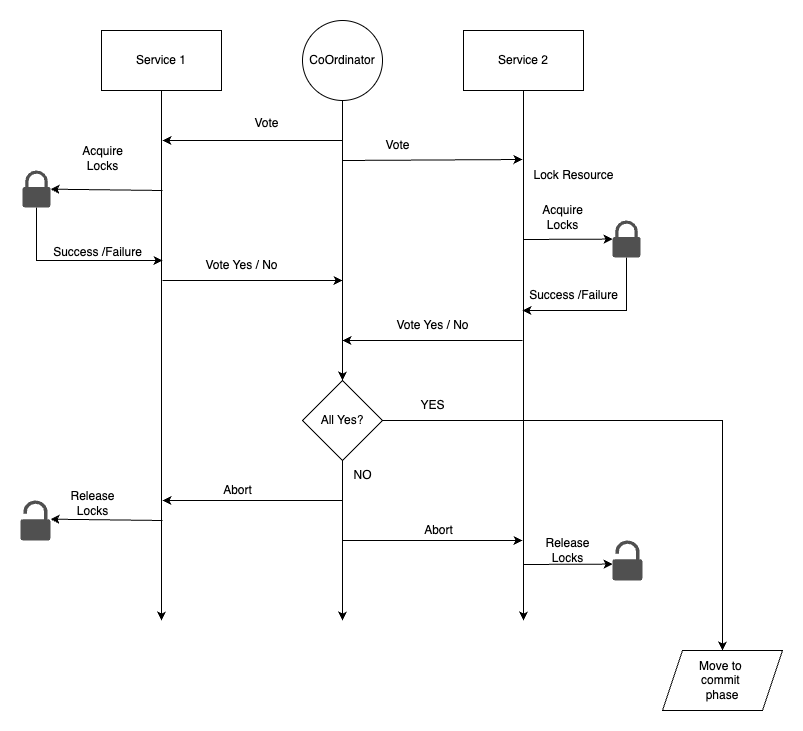

The diagram above was exported from draw.io. Its source (the exported page's mxGraphModel, read from the mxfile embedded in the PNG):
<mxGraphModel dx="984" dy="659" grid="1" gridSize="10" guides="1" tooltips="1" connect="1" arrows="1" fold="1" page="1" pageScale="1" pageWidth="850" pageHeight="1100" math="0" shadow="0">
  <root>
    <mxCell id="0" />
    <mxCell id="1" parent="0" />
    <mxCell id="ewaFHARDGmRmeSsp8WUu-522" style="edgeStyle=orthogonalEdgeStyle;rounded=0;orthogonalLoop=1;jettySize=auto;html=1;entryX=0.5;entryY=0;entryDx=0;entryDy=0;entryPerimeter=0;" edge="1" parent="1" source="ewaFHARDGmRmeSsp8WUu-518">
      <mxGeometry relative="1" as="geometry">
        <mxPoint x="339.75" y="200" as="targetPoint" />
      </mxGeometry>
    </mxCell>
    <mxCell id="ewaFHARDGmRmeSsp8WUu-584" style="edgeStyle=orthogonalEdgeStyle;rounded=0;orthogonalLoop=1;jettySize=auto;html=1;" edge="1" parent="1" source="ewaFHARDGmRmeSsp8WUu-581">
      <mxGeometry relative="1" as="geometry">
        <mxPoint x="400" y="440" as="targetPoint" />
      </mxGeometry>
    </mxCell>
    <mxCell id="ewaFHARDGmRmeSsp8WUu-581" value="CoOrdinator" style="ellipse;whiteSpace=wrap;html=1;aspect=fixed;" vertex="1" parent="1">
      <mxGeometry x="360" y="80" width="80" height="80" as="geometry" />
    </mxCell>
    <mxCell id="ewaFHARDGmRmeSsp8WUu-585" style="edgeStyle=orthogonalEdgeStyle;rounded=0;orthogonalLoop=1;jettySize=auto;html=1;" edge="1" parent="1" source="ewaFHARDGmRmeSsp8WUu-582">
      <mxGeometry relative="1" as="geometry">
        <mxPoint x="219" y="680" as="targetPoint" />
      </mxGeometry>
    </mxCell>
    <mxCell id="ewaFHARDGmRmeSsp8WUu-582" value="Service 1" style="rounded=0;whiteSpace=wrap;html=1;" vertex="1" parent="1">
      <mxGeometry x="159" y="90" width="120" height="60" as="geometry" />
    </mxCell>
    <mxCell id="ewaFHARDGmRmeSsp8WUu-586" style="edgeStyle=orthogonalEdgeStyle;rounded=0;orthogonalLoop=1;jettySize=auto;html=1;" edge="1" parent="1" source="ewaFHARDGmRmeSsp8WUu-583">
      <mxGeometry relative="1" as="geometry">
        <mxPoint x="581" y="680" as="targetPoint" />
      </mxGeometry>
    </mxCell>
    <mxCell id="ewaFHARDGmRmeSsp8WUu-583" value="Service 2" style="rounded=0;whiteSpace=wrap;html=1;" vertex="1" parent="1">
      <mxGeometry x="521" y="90" width="120" height="60" as="geometry" />
    </mxCell>
    <mxCell id="ewaFHARDGmRmeSsp8WUu-587" value="" style="endArrow=classic;html=1;rounded=0;" edge="1" parent="1">
      <mxGeometry width="50" height="50" relative="1" as="geometry">
        <mxPoint x="400" y="200" as="sourcePoint" />
        <mxPoint x="220" y="200" as="targetPoint" />
      </mxGeometry>
    </mxCell>
    <mxCell id="ewaFHARDGmRmeSsp8WUu-588" value="Vote" style="text;html=1;align=center;verticalAlign=middle;resizable=0;points=[];autosize=1;strokeColor=none;fillColor=none;" vertex="1" parent="1">
      <mxGeometry x="299" y="168" width="50" height="30" as="geometry" />
    </mxCell>
    <mxCell id="ewaFHARDGmRmeSsp8WUu-589" value="" style="endArrow=classic;html=1;rounded=0;" edge="1" parent="1">
      <mxGeometry width="50" height="50" relative="1" as="geometry">
        <mxPoint x="400" y="220" as="sourcePoint" />
        <mxPoint x="580" y="219" as="targetPoint" />
      </mxGeometry>
    </mxCell>
    <mxCell id="ewaFHARDGmRmeSsp8WUu-590" value="Vote" style="text;html=1;align=center;verticalAlign=middle;resizable=0;points=[];autosize=1;strokeColor=none;fillColor=none;" vertex="1" parent="1">
      <mxGeometry x="430" y="190" width="50" height="30" as="geometry" />
    </mxCell>
    <mxCell id="ewaFHARDGmRmeSsp8WUu-592" value="Lock Resource" style="text;html=1;align=center;verticalAlign=middle;resizable=0;points=[];autosize=1;strokeColor=none;fillColor=none;" vertex="1" parent="1">
      <mxGeometry x="581" y="220" width="100" height="30" as="geometry" />
    </mxCell>
    <mxCell id="ewaFHARDGmRmeSsp8WUu-621" style="edgeStyle=orthogonalEdgeStyle;rounded=0;orthogonalLoop=1;jettySize=auto;html=1;" edge="1" parent="1" source="ewaFHARDGmRmeSsp8WUu-615">
      <mxGeometry relative="1" as="geometry">
        <mxPoint x="220" y="320" as="targetPoint" />
        <Array as="points">
          <mxPoint x="94" y="320" />
        </Array>
      </mxGeometry>
    </mxCell>
    <mxCell id="ewaFHARDGmRmeSsp8WUu-615" value="" style="sketch=0;pointerEvents=1;shadow=0;dashed=0;html=1;strokeColor=none;fillColor=#505050;labelPosition=center;verticalLabelPosition=bottom;verticalAlign=top;outlineConnect=0;align=center;shape=mxgraph.office.security.lock_protected;" vertex="1" parent="1">
      <mxGeometry x="80" y="230" width="28" height="37" as="geometry" />
    </mxCell>
    <mxCell id="ewaFHARDGmRmeSsp8WUu-616" value="" style="endArrow=classic;html=1;rounded=0;" edge="1" parent="1" target="ewaFHARDGmRmeSsp8WUu-615">
      <mxGeometry width="50" height="50" relative="1" as="geometry">
        <mxPoint x="220" y="250" as="sourcePoint" />
        <mxPoint x="420" y="370" as="targetPoint" />
      </mxGeometry>
    </mxCell>
    <mxCell id="ewaFHARDGmRmeSsp8WUu-617" value="Acquire&lt;div&gt;Locks&lt;/div&gt;" style="text;html=1;align=center;verticalAlign=middle;resizable=0;points=[];autosize=1;strokeColor=none;fillColor=none;" vertex="1" parent="1">
      <mxGeometry x="130" y="198" width="60" height="40" as="geometry" />
    </mxCell>
    <mxCell id="ewaFHARDGmRmeSsp8WUu-625" style="edgeStyle=orthogonalEdgeStyle;rounded=0;orthogonalLoop=1;jettySize=auto;html=1;" edge="1" parent="1" source="ewaFHARDGmRmeSsp8WUu-618">
      <mxGeometry relative="1" as="geometry">
        <mxPoint x="580" y="370" as="targetPoint" />
        <Array as="points">
          <mxPoint x="684" y="370" />
          <mxPoint x="581" y="370" />
        </Array>
      </mxGeometry>
    </mxCell>
    <mxCell id="ewaFHARDGmRmeSsp8WUu-618" value="" style="sketch=0;pointerEvents=1;shadow=0;dashed=0;html=1;strokeColor=none;fillColor=#505050;labelPosition=center;verticalLabelPosition=bottom;verticalAlign=top;outlineConnect=0;align=center;shape=mxgraph.office.security.lock_protected;" vertex="1" parent="1">
      <mxGeometry x="670" y="280" width="28" height="37" as="geometry" />
    </mxCell>
    <mxCell id="ewaFHARDGmRmeSsp8WUu-619" value="" style="endArrow=classic;html=1;rounded=0;" edge="1" parent="1" target="ewaFHARDGmRmeSsp8WUu-618">
      <mxGeometry width="50" height="50" relative="1" as="geometry">
        <mxPoint x="581" y="299" as="sourcePoint" />
        <mxPoint x="781" y="422" as="targetPoint" />
      </mxGeometry>
    </mxCell>
    <mxCell id="ewaFHARDGmRmeSsp8WUu-620" value="Acquire&lt;div&gt;Locks&lt;/div&gt;" style="text;html=1;align=center;verticalAlign=middle;resizable=0;points=[];autosize=1;strokeColor=none;fillColor=none;" vertex="1" parent="1">
      <mxGeometry x="590" y="257" width="60" height="40" as="geometry" />
    </mxCell>
    <mxCell id="ewaFHARDGmRmeSsp8WUu-622" value="Success /Failure" style="text;html=1;align=center;verticalAlign=middle;resizable=0;points=[];autosize=1;strokeColor=none;fillColor=none;" vertex="1" parent="1">
      <mxGeometry x="100" y="297" width="110" height="30" as="geometry" />
    </mxCell>
    <mxCell id="ewaFHARDGmRmeSsp8WUu-623" value="" style="endArrow=classic;html=1;rounded=0;" edge="1" parent="1">
      <mxGeometry width="50" height="50" relative="1" as="geometry">
        <mxPoint x="220" y="340" as="sourcePoint" />
        <mxPoint x="400" y="340" as="targetPoint" />
      </mxGeometry>
    </mxCell>
    <mxCell id="ewaFHARDGmRmeSsp8WUu-624" value="Vote Yes / No" style="text;html=1;align=center;verticalAlign=middle;resizable=0;points=[];autosize=1;strokeColor=none;fillColor=none;" vertex="1" parent="1">
      <mxGeometry x="249" y="310" width="100" height="30" as="geometry" />
    </mxCell>
    <mxCell id="ewaFHARDGmRmeSsp8WUu-626" value="Success /Failure" style="text;html=1;align=center;verticalAlign=middle;resizable=0;points=[];autosize=1;strokeColor=none;fillColor=none;" vertex="1" parent="1">
      <mxGeometry x="576" y="340" width="110" height="30" as="geometry" />
    </mxCell>
    <mxCell id="ewaFHARDGmRmeSsp8WUu-627" value="" style="endArrow=classic;html=1;rounded=0;" edge="1" parent="1">
      <mxGeometry width="50" height="50" relative="1" as="geometry">
        <mxPoint x="580" y="400" as="sourcePoint" />
        <mxPoint x="400" y="400" as="targetPoint" />
      </mxGeometry>
    </mxCell>
    <mxCell id="ewaFHARDGmRmeSsp8WUu-628" value="Vote Yes / No" style="text;html=1;align=center;verticalAlign=middle;resizable=0;points=[];autosize=1;strokeColor=none;fillColor=none;" vertex="1" parent="1">
      <mxGeometry x="440" y="370" width="100" height="30" as="geometry" />
    </mxCell>
    <mxCell id="ewaFHARDGmRmeSsp8WUu-630" style="edgeStyle=orthogonalEdgeStyle;rounded=0;orthogonalLoop=1;jettySize=auto;html=1;entryX=0.5;entryY=0;entryDx=0;entryDy=0;" edge="1" parent="1" source="ewaFHARDGmRmeSsp8WUu-629" target="ewaFHARDGmRmeSsp8WUu-631">
      <mxGeometry relative="1" as="geometry">
        <mxPoint x="710" y="710" as="targetPoint" />
        <Array as="points">
          <mxPoint x="780" y="480" />
        </Array>
      </mxGeometry>
    </mxCell>
    <mxCell id="ewaFHARDGmRmeSsp8WUu-632" style="edgeStyle=orthogonalEdgeStyle;rounded=0;orthogonalLoop=1;jettySize=auto;html=1;" edge="1" parent="1" source="ewaFHARDGmRmeSsp8WUu-629">
      <mxGeometry relative="1" as="geometry">
        <mxPoint x="400" y="680" as="targetPoint" />
      </mxGeometry>
    </mxCell>
    <mxCell id="ewaFHARDGmRmeSsp8WUu-629" value="All Yes?" style="rhombus;whiteSpace=wrap;html=1;" vertex="1" parent="1">
      <mxGeometry x="360" y="440" width="80" height="80" as="geometry" />
    </mxCell>
    <mxCell id="ewaFHARDGmRmeSsp8WUu-631" value="Move to&amp;nbsp;&lt;div&gt;commit&amp;nbsp;&lt;/div&gt;&lt;div&gt;phase&lt;/div&gt;" style="shape=parallelogram;perimeter=parallelogramPerimeter;whiteSpace=wrap;html=1;fixedSize=1;" vertex="1" parent="1">
      <mxGeometry x="720" y="710" width="120" height="60" as="geometry" />
    </mxCell>
    <mxCell id="ewaFHARDGmRmeSsp8WUu-633" value="YES" style="text;html=1;align=center;verticalAlign=middle;resizable=0;points=[];autosize=1;strokeColor=none;fillColor=none;" vertex="1" parent="1">
      <mxGeometry x="465" y="450" width="50" height="30" as="geometry" />
    </mxCell>
    <mxCell id="ewaFHARDGmRmeSsp8WUu-634" value="NO" style="text;html=1;align=center;verticalAlign=middle;resizable=0;points=[];autosize=1;strokeColor=none;fillColor=none;" vertex="1" parent="1">
      <mxGeometry x="400" y="520" width="40" height="30" as="geometry" />
    </mxCell>
    <mxCell id="ewaFHARDGmRmeSsp8WUu-635" value="" style="endArrow=classic;html=1;rounded=0;" edge="1" parent="1">
      <mxGeometry width="50" height="50" relative="1" as="geometry">
        <mxPoint x="400" y="560" as="sourcePoint" />
        <mxPoint x="220" y="560" as="targetPoint" />
      </mxGeometry>
    </mxCell>
    <mxCell id="ewaFHARDGmRmeSsp8WUu-636" value="" style="endArrow=classic;html=1;rounded=0;" edge="1" parent="1">
      <mxGeometry width="50" height="50" relative="1" as="geometry">
        <mxPoint x="400" y="600" as="sourcePoint" />
        <mxPoint x="580" y="600" as="targetPoint" />
      </mxGeometry>
    </mxCell>
    <mxCell id="ewaFHARDGmRmeSsp8WUu-637" value="Abort" style="text;html=1;align=center;verticalAlign=middle;resizable=0;points=[];autosize=1;strokeColor=none;fillColor=none;" vertex="1" parent="1">
      <mxGeometry x="270" y="535" width="50" height="30" as="geometry" />
    </mxCell>
    <mxCell id="ewaFHARDGmRmeSsp8WUu-638" value="Abort" style="text;html=1;align=center;verticalAlign=middle;resizable=0;points=[];autosize=1;strokeColor=none;fillColor=none;" vertex="1" parent="1">
      <mxGeometry x="471" y="575" width="50" height="30" as="geometry" />
    </mxCell>
    <mxCell id="ewaFHARDGmRmeSsp8WUu-643" value="" style="endArrow=classic;html=1;rounded=0;" edge="1" parent="1">
      <mxGeometry width="50" height="50" relative="1" as="geometry">
        <mxPoint x="220" y="580" as="sourcePoint" />
        <mxPoint x="108" y="578.6666666666667" as="targetPoint" />
      </mxGeometry>
    </mxCell>
    <mxCell id="ewaFHARDGmRmeSsp8WUu-645" value="" style="endArrow=classic;html=1;rounded=0;" edge="1" parent="1">
      <mxGeometry width="50" height="50" relative="1" as="geometry">
        <mxPoint x="581" y="624" as="sourcePoint" />
        <mxPoint x="670" y="623.5679611650485" as="targetPoint" />
      </mxGeometry>
    </mxCell>
    <mxCell id="ewaFHARDGmRmeSsp8WUu-646" value="" style="sketch=0;pointerEvents=1;shadow=0;dashed=0;html=1;strokeColor=none;fillColor=#505050;labelPosition=center;verticalLabelPosition=bottom;verticalAlign=top;outlineConnect=0;align=center;shape=mxgraph.office.security.lock_unprotected;" vertex="1" parent="1">
      <mxGeometry x="78" y="560" width="30" height="40" as="geometry" />
    </mxCell>
    <mxCell id="ewaFHARDGmRmeSsp8WUu-647" value="" style="sketch=0;pointerEvents=1;shadow=0;dashed=0;html=1;strokeColor=none;fillColor=#505050;labelPosition=center;verticalLabelPosition=bottom;verticalAlign=top;outlineConnect=0;align=center;shape=mxgraph.office.security.lock_unprotected;" vertex="1" parent="1">
      <mxGeometry x="670" y="600" width="30" height="40" as="geometry" />
    </mxCell>
    <mxCell id="ewaFHARDGmRmeSsp8WUu-648" value="Release&lt;div&gt;Locks&lt;/div&gt;" style="text;html=1;align=center;verticalAlign=middle;resizable=0;points=[];autosize=1;strokeColor=none;fillColor=none;" vertex="1" parent="1">
      <mxGeometry x="115" y="543" width="70" height="40" as="geometry" />
    </mxCell>
    <mxCell id="ewaFHARDGmRmeSsp8WUu-649" value="Release&lt;div&gt;Locks&lt;/div&gt;" style="text;html=1;align=center;verticalAlign=middle;resizable=0;points=[];autosize=1;strokeColor=none;fillColor=none;" vertex="1" parent="1">
      <mxGeometry x="590" y="590" width="70" height="40" as="geometry" />
    </mxCell>
  </root>
</mxGraphModel>